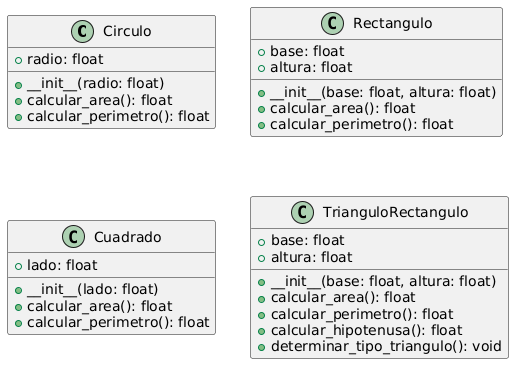

The diagram above was rendered by PlantUML. Its source (embedded in the PNG):
@startuml
class Circulo {
  +radio: float
  +__init__(radio: float)
  +calcular_area(): float
  +calcular_perimetro(): float
}

class Rectangulo {
  +base: float
  +altura: float
  +__init__(base: float, altura: float)
  +calcular_area(): float
  +calcular_perimetro(): float
}

class Cuadrado {
  +lado: float
  +__init__(lado: float)
  +calcular_area(): float
  +calcular_perimetro(): float
}

class TrianguloRectangulo {
  +base: float
  +altura: float
  +__init__(base: float, altura: float)
  +calcular_area(): float
  +calcular_perimetro(): float
  +calcular_hipotenusa(): float
  +determinar_tipo_triangulo(): void
}
@enduml